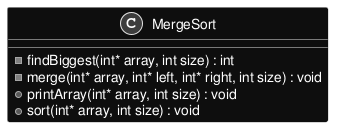

The diagram above was rendered by PlantUML. Its source (embedded in the PNG):
@startuml inline_umlgraph_1.png
skinparam monochrome reverse
skinparam backgroundColor transparent

class MergeSort {
-findBiggest(int* array, int size) : int
-merge(int* array, int* left, int* right, int size) : void
+printArray(int* array, int size) : void
+sort(int* array, int size) : void

}
@enduml